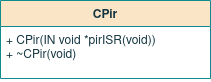

The diagram above was exported from draw.io. Its source (the exported page's mxGraphModel, read from the mxfile embedded in the PNG):
<mxGraphModel dx="375" dy="212" grid="1" gridSize="10" guides="1" tooltips="1" connect="1" arrows="1" fold="1" page="1" pageScale="1" pageWidth="827" pageHeight="1169" math="0" shadow="0">
  <root>
    <mxCell id="0" />
    <mxCell id="1" parent="0" />
    <mxCell id="cH0eLoG-69Wfa-AFpxMm-3" value="CPir" style="swimlane;fontStyle=1;align=center;verticalAlign=top;childLayout=stackLayout;horizontal=1;startSize=26;horizontalStack=0;resizeParent=1;resizeParentMax=0;resizeLast=0;collapsible=1;marginBottom=0;fillColor=#FAE5C7;strokeColor=#0F8B8D;fontColor=#143642;" parent="1" vertex="1">
      <mxGeometry x="320" y="188" width="210" height="78" as="geometry" />
    </mxCell>
    <mxCell id="cH0eLoG-69Wfa-AFpxMm-6" value="+ CPir(IN void *pirISR(void))&#10;+ ~CPir(void)&#10;&#10;&#10; " style="text;strokeColor=none;fillColor=none;align=left;verticalAlign=top;spacingLeft=4;spacingRight=4;overflow=hidden;rotatable=0;points=[[0,0.5],[1,0.5]];portConstraint=eastwest;fontColor=#143642;" parent="cH0eLoG-69Wfa-AFpxMm-3" vertex="1">
      <mxGeometry y="26" width="210" height="52" as="geometry" />
    </mxCell>
  </root>
</mxGraphModel>